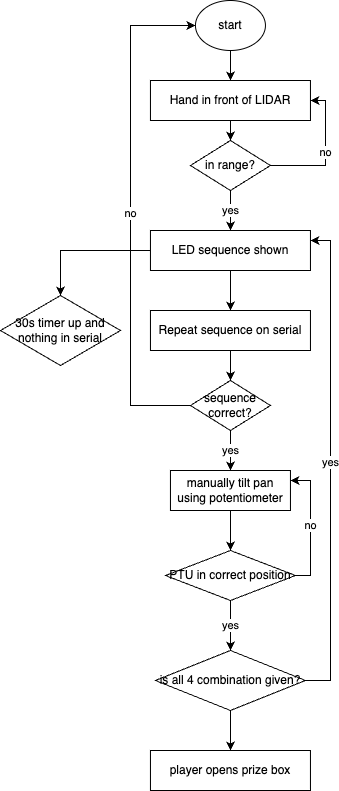

The diagram above was exported from draw.io. Its source (the exported page's mxGraphModel, read from the mxfile embedded in the PNG):
<mxGraphModel dx="1710" dy="1037" grid="1" gridSize="10" guides="1" tooltips="1" connect="1" arrows="1" fold="1" page="1" pageScale="1" pageWidth="827" pageHeight="1169" math="0" shadow="0">
  <root>
    <mxCell id="0" />
    <mxCell id="1" parent="0" />
    <mxCell id="2KOKnNsJJlTGklWqa2rh-25" style="edgeStyle=orthogonalEdgeStyle;rounded=0;orthogonalLoop=1;jettySize=auto;html=1;" edge="1" parent="1" source="2KOKnNsJJlTGklWqa2rh-2" target="2KOKnNsJJlTGklWqa2rh-22">
      <mxGeometry relative="1" as="geometry" />
    </mxCell>
    <mxCell id="2KOKnNsJJlTGklWqa2rh-2" value="Hand in front of LIDAR" style="rounded=0;whiteSpace=wrap;html=1;" vertex="1" parent="1">
      <mxGeometry x="159.95" y="410" width="160" height="40" as="geometry" />
    </mxCell>
    <mxCell id="2KOKnNsJJlTGklWqa2rh-6" style="edgeStyle=orthogonalEdgeStyle;rounded=0;orthogonalLoop=1;jettySize=auto;html=1;" edge="1" parent="1" source="2KOKnNsJJlTGklWqa2rh-3" target="2KOKnNsJJlTGklWqa2rh-5">
      <mxGeometry relative="1" as="geometry" />
    </mxCell>
    <mxCell id="2KOKnNsJJlTGklWqa2rh-41" style="edgeStyle=orthogonalEdgeStyle;rounded=0;orthogonalLoop=1;jettySize=auto;html=1;" edge="1" parent="1" source="2KOKnNsJJlTGklWqa2rh-3" target="2KOKnNsJJlTGklWqa2rh-40">
      <mxGeometry relative="1" as="geometry" />
    </mxCell>
    <mxCell id="2KOKnNsJJlTGklWqa2rh-3" value="LED sequence shown" style="rounded=0;whiteSpace=wrap;html=1;" vertex="1" parent="1">
      <mxGeometry x="159.95" y="560" width="160" height="40" as="geometry" />
    </mxCell>
    <mxCell id="2KOKnNsJJlTGklWqa2rh-10" value="" style="edgeStyle=orthogonalEdgeStyle;rounded=0;orthogonalLoop=1;jettySize=auto;html=1;" edge="1" parent="1" source="2KOKnNsJJlTGklWqa2rh-5" target="2KOKnNsJJlTGklWqa2rh-9">
      <mxGeometry relative="1" as="geometry" />
    </mxCell>
    <mxCell id="2KOKnNsJJlTGklWqa2rh-5" value="Repeat sequence on serial" style="rounded=0;whiteSpace=wrap;html=1;" vertex="1" parent="1">
      <mxGeometry x="159.95" y="640" width="160" height="40" as="geometry" />
    </mxCell>
    <mxCell id="2KOKnNsJJlTGklWqa2rh-15" value="yes" style="edgeStyle=orthogonalEdgeStyle;rounded=0;orthogonalLoop=1;jettySize=auto;html=1;" edge="1" parent="1" source="2KOKnNsJJlTGklWqa2rh-9" target="2KOKnNsJJlTGklWqa2rh-13">
      <mxGeometry relative="1" as="geometry" />
    </mxCell>
    <mxCell id="2KOKnNsJJlTGklWqa2rh-18" value="no" style="edgeStyle=orthogonalEdgeStyle;rounded=0;orthogonalLoop=1;jettySize=auto;html=1;entryX=0;entryY=0.5;entryDx=0;entryDy=0;" edge="1" parent="1" source="2KOKnNsJJlTGklWqa2rh-9" target="2KOKnNsJJlTGklWqa2rh-23">
      <mxGeometry relative="1" as="geometry">
        <Array as="points">
          <mxPoint x="140" y="735" />
          <mxPoint x="140" y="355" />
        </Array>
      </mxGeometry>
    </mxCell>
    <mxCell id="2KOKnNsJJlTGklWqa2rh-9" value="sequence correct?" style="rhombus;whiteSpace=wrap;html=1;rounded=0;" vertex="1" parent="1">
      <mxGeometry x="199.95" y="710" width="80" height="50" as="geometry" />
    </mxCell>
    <mxCell id="2KOKnNsJJlTGklWqa2rh-29" style="edgeStyle=orthogonalEdgeStyle;rounded=0;orthogonalLoop=1;jettySize=auto;html=1;" edge="1" parent="1" source="2KOKnNsJJlTGklWqa2rh-13" target="2KOKnNsJJlTGklWqa2rh-28">
      <mxGeometry relative="1" as="geometry" />
    </mxCell>
    <mxCell id="2KOKnNsJJlTGklWqa2rh-13" value="manually tilt pan using potentiometer" style="whiteSpace=wrap;html=1;rounded=0;" vertex="1" parent="1">
      <mxGeometry x="179.95" y="800" width="120" height="40" as="geometry" />
    </mxCell>
    <mxCell id="2KOKnNsJJlTGklWqa2rh-19" value="yes" style="edgeStyle=orthogonalEdgeStyle;rounded=0;orthogonalLoop=1;jettySize=auto;html=1;entryX=1;entryY=0.25;entryDx=0;entryDy=0;" edge="1" parent="1" source="2KOKnNsJJlTGklWqa2rh-16" target="2KOKnNsJJlTGklWqa2rh-3">
      <mxGeometry relative="1" as="geometry">
        <Array as="points">
          <mxPoint x="340" y="1010" />
          <mxPoint x="340" y="570" />
        </Array>
      </mxGeometry>
    </mxCell>
    <mxCell id="2KOKnNsJJlTGklWqa2rh-21" value="" style="edgeStyle=orthogonalEdgeStyle;rounded=0;orthogonalLoop=1;jettySize=auto;html=1;" edge="1" parent="1" source="2KOKnNsJJlTGklWqa2rh-16" target="2KOKnNsJJlTGklWqa2rh-20">
      <mxGeometry relative="1" as="geometry" />
    </mxCell>
    <mxCell id="2KOKnNsJJlTGklWqa2rh-16" value="is all 4 combination given?" style="rhombus;whiteSpace=wrap;html=1;rounded=0;" vertex="1" parent="1">
      <mxGeometry x="164.95" y="980" width="150" height="60" as="geometry" />
    </mxCell>
    <mxCell id="2KOKnNsJJlTGklWqa2rh-20" value="player opens prize box" style="whiteSpace=wrap;html=1;rounded=0;" vertex="1" parent="1">
      <mxGeometry x="159.95" y="1080" width="160" height="40" as="geometry" />
    </mxCell>
    <mxCell id="2KOKnNsJJlTGklWqa2rh-26" value="yes" style="edgeStyle=orthogonalEdgeStyle;rounded=0;orthogonalLoop=1;jettySize=auto;html=1;" edge="1" parent="1" source="2KOKnNsJJlTGklWqa2rh-22" target="2KOKnNsJJlTGklWqa2rh-3">
      <mxGeometry relative="1" as="geometry" />
    </mxCell>
    <mxCell id="2KOKnNsJJlTGklWqa2rh-27" value="no" style="edgeStyle=orthogonalEdgeStyle;rounded=0;orthogonalLoop=1;jettySize=auto;html=1;entryX=1;entryY=0.5;entryDx=0;entryDy=0;" edge="1" parent="1" source="2KOKnNsJJlTGklWqa2rh-22" target="2KOKnNsJJlTGklWqa2rh-2">
      <mxGeometry relative="1" as="geometry">
        <Array as="points">
          <mxPoint x="335" y="495" />
          <mxPoint x="335" y="430" />
        </Array>
      </mxGeometry>
    </mxCell>
    <mxCell id="2KOKnNsJJlTGklWqa2rh-22" value="in range?" style="rhombus;whiteSpace=wrap;html=1;rounded=0;" vertex="1" parent="1">
      <mxGeometry x="199.95" y="470" width="80" height="50" as="geometry" />
    </mxCell>
    <mxCell id="2KOKnNsJJlTGklWqa2rh-24" style="edgeStyle=orthogonalEdgeStyle;rounded=0;orthogonalLoop=1;jettySize=auto;html=1;" edge="1" parent="1" source="2KOKnNsJJlTGklWqa2rh-23" target="2KOKnNsJJlTGklWqa2rh-2">
      <mxGeometry relative="1" as="geometry" />
    </mxCell>
    <mxCell id="2KOKnNsJJlTGklWqa2rh-23" value="start" style="ellipse;whiteSpace=wrap;html=1;" vertex="1" parent="1">
      <mxGeometry x="204.95" y="330" width="70" height="50" as="geometry" />
    </mxCell>
    <mxCell id="2KOKnNsJJlTGklWqa2rh-30" value="yes" style="edgeStyle=orthogonalEdgeStyle;rounded=0;orthogonalLoop=1;jettySize=auto;html=1;" edge="1" parent="1" source="2KOKnNsJJlTGklWqa2rh-28" target="2KOKnNsJJlTGklWqa2rh-16">
      <mxGeometry relative="1" as="geometry" />
    </mxCell>
    <mxCell id="2KOKnNsJJlTGklWqa2rh-31" value="no" style="edgeStyle=orthogonalEdgeStyle;rounded=0;orthogonalLoop=1;jettySize=auto;html=1;entryX=1;entryY=0.25;entryDx=0;entryDy=0;" edge="1" parent="1" source="2KOKnNsJJlTGklWqa2rh-28" target="2KOKnNsJJlTGklWqa2rh-13">
      <mxGeometry relative="1" as="geometry">
        <Array as="points">
          <mxPoint x="320" y="905" />
          <mxPoint x="320" y="810" />
        </Array>
      </mxGeometry>
    </mxCell>
    <mxCell id="2KOKnNsJJlTGklWqa2rh-28" value="PTU in correct position" style="rhombus;whiteSpace=wrap;html=1;rounded=0;" vertex="1" parent="1">
      <mxGeometry x="174.95" y="880" width="130" height="50" as="geometry" />
    </mxCell>
    <mxCell id="2KOKnNsJJlTGklWqa2rh-40" value="30s timer up and nothing in serial" style="rhombus;whiteSpace=wrap;html=1;" vertex="1" parent="1">
      <mxGeometry x="10" y="625" width="120" height="70" as="geometry" />
    </mxCell>
  </root>
</mxGraphModel>